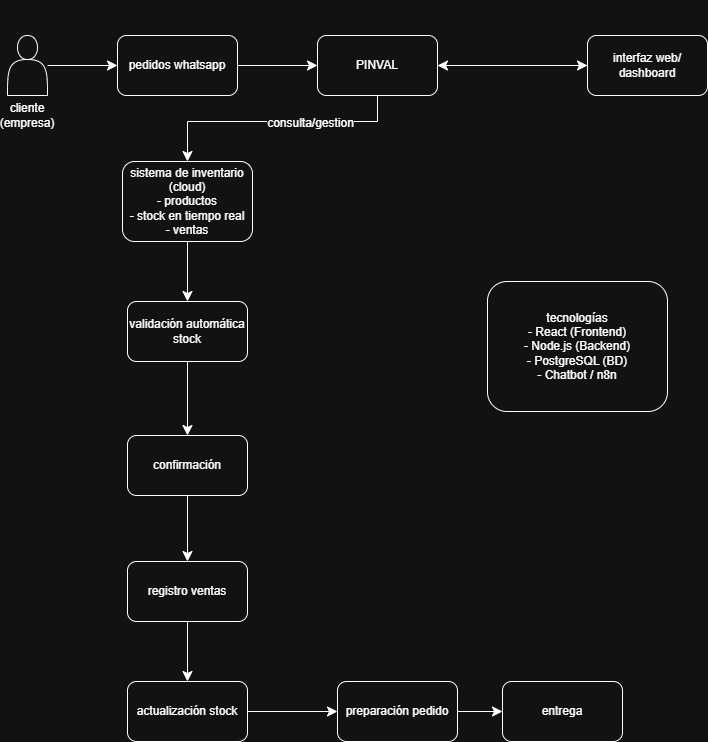

The diagram above was exported from draw.io. Its source (the exported page's mxGraphModel, read from the mxfile embedded in the PNG):
<mxGraphModel dx="1426" dy="777" grid="1" gridSize="10" guides="1" tooltips="1" connect="1" arrows="1" fold="1" page="1" pageScale="1" pageWidth="1169" pageHeight="827" math="0" shadow="0">
  <root>
    <mxCell id="rIV9GYTS09ln6JyD1Wmg-0" />
    <mxCell id="rIV9GYTS09ln6JyD1Wmg-1" parent="rIV9GYTS09ln6JyD1Wmg-0" />
    <mxCell id="UAMFGKOlG0PwdTECO0Xp-52" edge="1" parent="rIV9GYTS09ln6JyD1Wmg-1" source="UAMFGKOlG0PwdTECO0Xp-0" style="edgeStyle=none;curved=1;rounded=0;orthogonalLoop=1;jettySize=auto;html=1;fontSize=12;startSize=8;endSize=8;" target="UAMFGKOlG0PwdTECO0Xp-1">
      <mxGeometry relative="1" as="geometry" />
    </mxCell>
    <mxCell id="UAMFGKOlG0PwdTECO0Xp-0" parent="rIV9GYTS09ln6JyD1Wmg-1" style="rounded=1;whiteSpace=wrap;html=1;" value="pedidos whatsapp" vertex="1">
      <mxGeometry height="60" width="120" x="150" y="74" as="geometry" />
    </mxCell>
    <mxCell id="UAMFGKOlG0PwdTECO0Xp-59" edge="1" parent="rIV9GYTS09ln6JyD1Wmg-1" source="UAMFGKOlG0PwdTECO0Xp-1" style="edgeStyle=none;curved=1;rounded=0;orthogonalLoop=1;jettySize=auto;html=1;fontSize=12;startSize=8;endSize=8;" target="UAMFGKOlG0PwdTECO0Xp-21">
      <mxGeometry relative="1" as="geometry" />
    </mxCell>
    <mxCell id="UAMFGKOlG0PwdTECO0Xp-69" edge="1" parent="rIV9GYTS09ln6JyD1Wmg-1" source="UAMFGKOlG0PwdTECO0Xp-1" style="edgeStyle=orthogonalEdgeStyle;rounded=0;orthogonalLoop=1;jettySize=auto;html=1;entryX=0.5;entryY=0;entryDx=0;entryDy=0;fontSize=12;startSize=8;endSize=8;" target="UAMFGKOlG0PwdTECO0Xp-2">
      <mxGeometry relative="1" as="geometry">
        <Array as="points">
          <mxPoint x="410" y="160" />
          <mxPoint x="220" y="160" />
        </Array>
      </mxGeometry>
    </mxCell>
    <mxCell id="UAMFGKOlG0PwdTECO0Xp-70" connectable="0" parent="UAMFGKOlG0PwdTECO0Xp-69" style="edgeLabel;html=1;align=center;verticalAlign=middle;resizable=0;points=[];fontSize=12;" value="consulta/gestion" vertex="1">
      <mxGeometry relative="1" x="-0.2674" y="1" as="geometry">
        <mxPoint as="offset" />
      </mxGeometry>
    </mxCell>
    <mxCell id="UAMFGKOlG0PwdTECO0Xp-1" parent="rIV9GYTS09ln6JyD1Wmg-1" style="rounded=1;whiteSpace=wrap;html=1;" value="PINVAL" vertex="1">
      <mxGeometry height="60" width="120" x="350" y="74" as="geometry" />
    </mxCell>
    <mxCell id="UAMFGKOlG0PwdTECO0Xp-68" edge="1" parent="rIV9GYTS09ln6JyD1Wmg-1" source="UAMFGKOlG0PwdTECO0Xp-2" style="edgeStyle=none;curved=1;rounded=0;orthogonalLoop=1;jettySize=auto;html=1;entryX=0.5;entryY=0;entryDx=0;entryDy=0;fontSize=12;startSize=8;endSize=8;" target="UAMFGKOlG0PwdTECO0Xp-10">
      <mxGeometry relative="1" as="geometry" />
    </mxCell>
    <mxCell id="UAMFGKOlG0PwdTECO0Xp-2" parent="rIV9GYTS09ln6JyD1Wmg-1" style="rounded=1;whiteSpace=wrap;html=1;" value="sistema de inventario&lt;div&gt;(cloud)&lt;/div&gt;&lt;div&gt;- productos&lt;/div&gt;&lt;div&gt;- stock en tiempo real&lt;/div&gt;&lt;div&gt;- ventas&lt;/div&gt;" vertex="1">
      <mxGeometry height="80" width="130" x="155" y="200" as="geometry" />
    </mxCell>
    <mxCell id="UAMFGKOlG0PwdTECO0Xp-51" edge="1" parent="rIV9GYTS09ln6JyD1Wmg-1" source="UAMFGKOlG0PwdTECO0Xp-6" style="edgeStyle=none;curved=1;rounded=0;orthogonalLoop=1;jettySize=auto;html=1;fontSize=12;startSize=8;endSize=8;" target="UAMFGKOlG0PwdTECO0Xp-0" value="">
      <mxGeometry relative="1" as="geometry" />
    </mxCell>
    <mxCell id="UAMFGKOlG0PwdTECO0Xp-6" parent="rIV9GYTS09ln6JyD1Wmg-1" style="shape=actor;whiteSpace=wrap;html=1;" value="&lt;div&gt;&lt;br&gt;&lt;/div&gt;&lt;div&gt;&lt;br&gt;&lt;/div&gt;&lt;div&gt;&lt;br&gt;&lt;/div&gt;&lt;div&gt;&lt;br&gt;&lt;/div&gt;&lt;div&gt;&lt;br&gt;&lt;/div&gt;&lt;div&gt;&lt;br&gt;&lt;/div&gt;&lt;div&gt;&lt;br&gt;&lt;/div&gt;&lt;div&gt;cliente&lt;/div&gt;&lt;div&gt;(empresa)&lt;/div&gt;" vertex="1">
      <mxGeometry height="60" width="40" x="40" y="74" as="geometry" />
    </mxCell>
    <mxCell id="UAMFGKOlG0PwdTECO0Xp-13" edge="1" parent="rIV9GYTS09ln6JyD1Wmg-1" source="UAMFGKOlG0PwdTECO0Xp-10" style="edgeStyle=none;curved=1;rounded=0;orthogonalLoop=1;jettySize=auto;html=1;fontSize=12;startSize=8;endSize=8;" target="UAMFGKOlG0PwdTECO0Xp-12" value="">
      <mxGeometry relative="1" as="geometry" />
    </mxCell>
    <mxCell id="UAMFGKOlG0PwdTECO0Xp-10" parent="rIV9GYTS09ln6JyD1Wmg-1" style="rounded=1;whiteSpace=wrap;html=1;" value="validación automática stock" vertex="1">
      <mxGeometry height="60" width="120" x="160" y="340" as="geometry" />
    </mxCell>
    <mxCell id="UAMFGKOlG0PwdTECO0Xp-15" edge="1" parent="rIV9GYTS09ln6JyD1Wmg-1" source="UAMFGKOlG0PwdTECO0Xp-12" style="edgeStyle=none;curved=1;rounded=0;orthogonalLoop=1;jettySize=auto;html=1;fontSize=12;startSize=8;endSize=8;" target="UAMFGKOlG0PwdTECO0Xp-14" value="">
      <mxGeometry relative="1" as="geometry" />
    </mxCell>
    <mxCell id="UAMFGKOlG0PwdTECO0Xp-12" parent="rIV9GYTS09ln6JyD1Wmg-1" style="rounded=1;whiteSpace=wrap;html=1;" value="confirmación" vertex="1">
      <mxGeometry height="60" width="120" x="160" y="474" as="geometry" />
    </mxCell>
    <mxCell id="UAMFGKOlG0PwdTECO0Xp-17" edge="1" parent="rIV9GYTS09ln6JyD1Wmg-1" source="UAMFGKOlG0PwdTECO0Xp-14" style="edgeStyle=none;curved=1;rounded=0;orthogonalLoop=1;jettySize=auto;html=1;fontSize=12;startSize=8;endSize=8;" target="UAMFGKOlG0PwdTECO0Xp-16">
      <mxGeometry relative="1" as="geometry" />
    </mxCell>
    <mxCell id="UAMFGKOlG0PwdTECO0Xp-14" parent="rIV9GYTS09ln6JyD1Wmg-1" style="rounded=1;whiteSpace=wrap;html=1;" value="registro ventas" vertex="1">
      <mxGeometry height="60" width="120" x="160" y="600" as="geometry" />
    </mxCell>
    <mxCell id="UAMFGKOlG0PwdTECO0Xp-48" edge="1" parent="rIV9GYTS09ln6JyD1Wmg-1" source="UAMFGKOlG0PwdTECO0Xp-16" style="edgeStyle=none;curved=1;rounded=0;orthogonalLoop=1;jettySize=auto;html=1;entryX=0;entryY=0.5;entryDx=0;entryDy=0;fontSize=12;startSize=8;endSize=8;" target="UAMFGKOlG0PwdTECO0Xp-24">
      <mxGeometry relative="1" as="geometry" />
    </mxCell>
    <mxCell id="UAMFGKOlG0PwdTECO0Xp-16" parent="rIV9GYTS09ln6JyD1Wmg-1" style="rounded=1;whiteSpace=wrap;html=1;" value="actualización stock" vertex="1">
      <mxGeometry height="60" width="120" x="160" y="720" as="geometry" />
    </mxCell>
    <mxCell id="UAMFGKOlG0PwdTECO0Xp-57" edge="1" parent="rIV9GYTS09ln6JyD1Wmg-1" source="UAMFGKOlG0PwdTECO0Xp-21" style="edgeStyle=none;curved=1;rounded=0;orthogonalLoop=1;jettySize=auto;html=1;fontSize=12;startSize=8;endSize=8;entryX=1;entryY=0.5;entryDx=0;entryDy=0;" target="UAMFGKOlG0PwdTECO0Xp-1">
      <mxGeometry relative="1" as="geometry">
        <mxPoint x="480" y="120" as="targetPoint" />
      </mxGeometry>
    </mxCell>
    <mxCell id="UAMFGKOlG0PwdTECO0Xp-21" parent="rIV9GYTS09ln6JyD1Wmg-1" style="rounded=1;whiteSpace=wrap;html=1;" value="interfaz web/ dashboard" vertex="1">
      <mxGeometry height="60" width="120" x="620" y="74" as="geometry" />
    </mxCell>
    <mxCell id="UAMFGKOlG0PwdTECO0Xp-28" edge="1" parent="rIV9GYTS09ln6JyD1Wmg-1" source="UAMFGKOlG0PwdTECO0Xp-24" style="edgeStyle=none;curved=1;rounded=0;orthogonalLoop=1;jettySize=auto;html=1;entryX=0;entryY=0.5;entryDx=0;entryDy=0;fontSize=12;startSize=8;endSize=8;" target="UAMFGKOlG0PwdTECO0Xp-26">
      <mxGeometry relative="1" as="geometry" />
    </mxCell>
    <mxCell id="UAMFGKOlG0PwdTECO0Xp-24" parent="rIV9GYTS09ln6JyD1Wmg-1" style="rounded=1;whiteSpace=wrap;html=1;" value="preparación pedido" vertex="1">
      <mxGeometry height="60" width="120" x="370" y="720" as="geometry" />
    </mxCell>
    <mxCell id="UAMFGKOlG0PwdTECO0Xp-26" parent="rIV9GYTS09ln6JyD1Wmg-1" style="rounded=1;whiteSpace=wrap;html=1;" value="entrega" vertex="1">
      <mxGeometry height="60" width="120" x="535" y="720" as="geometry" />
    </mxCell>
    <mxCell id="UAMFGKOlG0PwdTECO0Xp-29" parent="rIV9GYTS09ln6JyD1Wmg-1" style="rounded=1;whiteSpace=wrap;html=1;" value="tecnologías&lt;div&gt;- React (Frontend)&lt;br&gt;- Node.js (Backend)&lt;br&gt;- PostgreSQL (BD)&lt;br&gt;- Chatbot / n8n&lt;/div&gt;" vertex="1">
      <mxGeometry height="130" width="180" x="520" y="320" as="geometry" />
    </mxCell>
  </root>
</mxGraphModel>